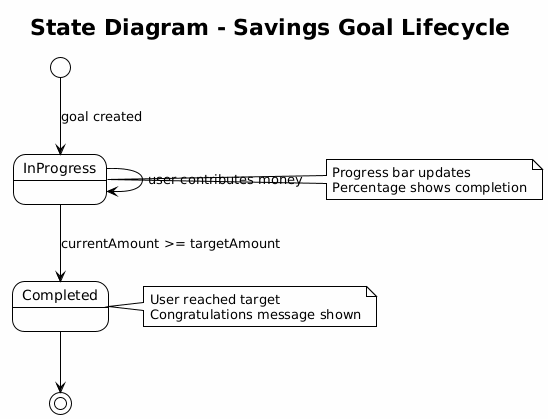

The diagram above was rendered by PlantUML. Its source (embedded in the PNG):
@startuml
!theme plain
skinparam backgroundColor #FEFEFE

title State Diagram - Savings Goal Lifecycle

[*] --> InProgress : goal created

InProgress --> InProgress : user contributes money

InProgress --> Completed : currentAmount >= targetAmount

Completed --> [*]

note right of InProgress
    Progress bar updates
    Percentage shows completion
end note

note right of Completed
    User reached target
    Congratulations message shown
end note
@enduml